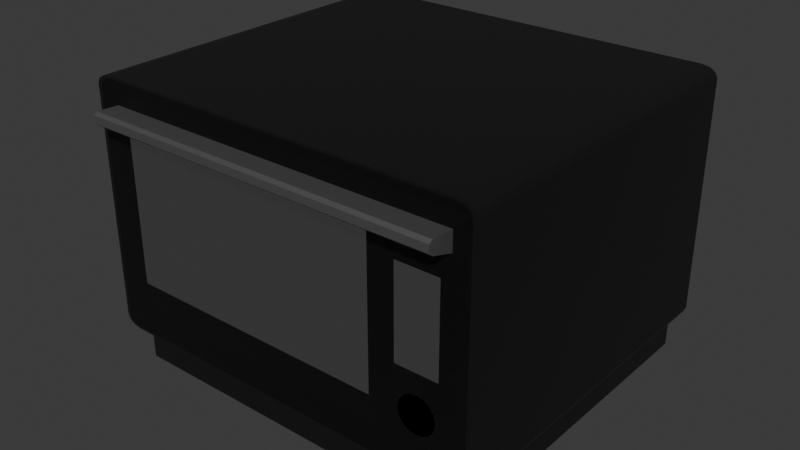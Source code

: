 # Source: microwave.blend  (saved by Blender 4.1.24; exported with 4.5.12 LTS)
import bpy
from mathutils import Matrix  # noqa: F401  (used for matrix-valued properties, if any)

bpy.ops.wm.read_factory_settings(use_empty=True)
scene = bpy.context.scene
scene.name = 'Scene'

# ---- collections
col_collection = bpy.data.collections.new('Collection'); scene.collection.children.link(col_collection)

# ---- materials (node trees are filled in below, after node groups)
mat_emboss_body = bpy.data.materials.new('emboss_body')
mat_emboss_body.alpha_threshold = 0.0
mat_emboss_body.use_transparent_shadow = False
mat_emboss_body.roughness = 0.5
mat_emboss_body.line_color = (0.0, 0.0, 0.0, 1.0)
mat_front_handle = bpy.data.materials.new('front_handle')
mat_front_handle.use_transparent_shadow = False
mat_front_panel = bpy.data.materials.new('front_panel')
mat_front_panel.use_transparent_shadow = False
mat_front_panel_glass = bpy.data.materials.new('front_panel_glass')
mat_front_panel_glass.use_transparent_shadow = False
mat_front_panel_black_glass = bpy.data.materials.new('front_panel_black_glass')
mat_front_panel_black_glass.use_transparent_shadow = False

# ---- material node trees
mat_emboss_body.use_nodes = True; mat_emboss_body.node_tree.nodes.clear()
_N = mat_emboss_body.node_tree.nodes; _L = mat_emboss_body.node_tree.links
n0 = _N.new('ShaderNodeOutputMaterial'); n0.name = 'Material Output'; n0.location = (300, 300)
n1 = _N.new('ShaderNodeBsdfPrincipled'); n1.name = 'Principled BSDF'; n1.location = (10, 300)
n1.inputs[0].default_value = (0.008585, 0.008585, 0.008585, 1.0)
n1.inputs[2].default_value = 0.3977
n1.inputs[3].default_value = 1.45
_L.new(n1.outputs[0], n0.inputs[0])
n0.is_active_output = True
mat_front_handle.use_nodes = True; mat_front_handle.node_tree.nodes.clear()
_N = mat_front_handle.node_tree.nodes; _L = mat_front_handle.node_tree.links
n0 = _N.new('ShaderNodeBsdfPrincipled'); n0.name = 'Principled BSDF'; n0.location = (10, 300)
n0.inputs[0].default_value = (0.2849, 0.2849, 0.2849, 1.0)
n0.inputs[1].default_value = 0.8705
n1 = _N.new('ShaderNodeOutputMaterial'); n1.name = 'Material Output'; n1.location = (300, 300)
_L.new(n0.outputs[0], n1.inputs[0])
n1.is_active_output = True
mat_front_panel.use_nodes = True; mat_front_panel.node_tree.nodes.clear()
_N = mat_front_panel.node_tree.nodes; _L = mat_front_panel.node_tree.links
n0 = _N.new('ShaderNodeBsdfPrincipled'); n0.name = 'Principled BSDF'; n0.location = (10, 300)
n0.inputs[2].default_value = 0.04545
n0.inputs[18].default_value = 0.8705
n1 = _N.new('ShaderNodeOutputMaterial'); n1.name = 'Material Output'; n1.location = (300, 300)
_L.new(n0.outputs[0], n1.inputs[0])
n1.is_active_output = True
mat_front_panel_glass.use_nodes = True; mat_front_panel_glass.node_tree.nodes.clear()
_N = mat_front_panel_glass.node_tree.nodes; _L = mat_front_panel_glass.node_tree.links
n0 = _N.new('ShaderNodeBsdfPrincipled'); n0.name = 'Principled BSDF'; n0.location = (10, 300)
n0.inputs[1].default_value = 0.9295
n0.inputs[2].default_value = 0.075
n0.inputs[18].default_value = 0.9182
n1 = _N.new('ShaderNodeOutputMaterial'); n1.name = 'Material Output'; n1.location = (300, 300)
_L.new(n0.outputs[0], n1.inputs[0])
n1.is_active_output = True
mat_front_panel_black_glass.use_nodes = True; mat_front_panel_black_glass.node_tree.nodes.clear()
_N = mat_front_panel_black_glass.node_tree.nodes; _L = mat_front_panel_black_glass.node_tree.links
n0 = _N.new('ShaderNodeBsdfPrincipled'); n0.name = 'Principled BSDF'; n0.location = (10, 300)
n0.inputs[0].default_value = (0.02686, 0.02686, 0.02686, 1.0)
n0.inputs[1].default_value = 0.1727
n0.inputs[2].default_value = 0.075
n0.inputs[18].default_value = 0.7886
n1 = _N.new('ShaderNodeOutputMaterial'); n1.name = 'Material Output'; n1.location = (300, 300)
_L.new(n0.outputs[0], n1.inputs[0])
n1.is_active_output = True

# ---- world
world_world = bpy.data.worlds.new('World'); scene.world = world_world
world_world.use_nodes = True; world_world.node_tree.nodes.clear()
_N = world_world.node_tree.nodes; _L = world_world.node_tree.links
n0 = _N.new('ShaderNodeOutputWorld'); n0.name = 'World Output'; n0.location = (300, 300)
n1 = _N.new('ShaderNodeBackground'); n1.name = 'Background'; n1.location = (10, 300)
n1.inputs[0].default_value = (0.05088, 0.05088, 0.05088, 1.0)
_L.new(n1.outputs[0], n0.inputs[0])
n0.is_active_output = True
world_world.color = (0.05088, 0.05088, 0.05088)
world_world.use_sun_shadow = False
world_world.sun_shadow_jitter_overblur = 0.0

# ---- meshes
me_cube = bpy.data.meshes.new('Cube')
me_cube.from_pydata([(0.2208, 0.191, 0.345), (0.24, 0.191, 0.333), (0.2304, 0.191, 0.3434), (0.2374, 0.191, 0.339), (0.24, 0.191, 0.057), (0.2208, 0.191, 0.045), (0.2374, 0.191, 0.051), (0.2304, 0.191, 0.04661), (0.2334, -0.191, 0.3316), (0.2203, -0.191, 0.3384), (0.2322, -0.191, 0.3345), (0.228, -0.191, 0.3371), (0.2203, -0.191, 0.05158), (0.2334, -0.191, 0.05835), (0.228, -0.191, 0.05288), (0.2322, -0.191, 0.05549), (-0.24, 0.191, 0.333), (-0.2208, 0.191, 0.345), (-0.2374, 0.191, 0.339), (-0.2304, 0.191, 0.3434), (-0.2208, 0.191, 0.045), (-0.24, 0.191, 0.057), (-0.2304, 0.191, 0.04661), (-0.2374, 0.191, 0.051), (-0.2203, -0.191, 0.3384), (-0.2334, -0.191, 0.3316), (-0.228, -0.191, 0.3371), (-0.2322, -0.191, 0.3345), (-0.2334, -0.191, 0.05835), (-0.2203, -0.191, 0.05158), (-0.2322, -0.191, 0.05549), (-0.228, -0.191, 0.05288), (-0.2208, 0.191, 0.0), (-0.2208, -0.191, 0.0), (0.2208, -0.191, 0.0), (0.2208, 0.191, 0.0), (0.2208, -0.2096, 0.045), (-0.2208, -0.2096, 0.045), (0.2208, -0.2096, 0.0), (-0.2208, -0.2096, 0.0), (-0.2208, -0.191, 0.045), (-0.2304, -0.191, 0.04661), (-0.2374, -0.191, 0.051), (-0.24, -0.191, 0.057), (0.2208, -0.191, 0.345), (0.2304, -0.191, 0.3434), (0.2374, -0.191, 0.339), (0.24, -0.191, 0.333), (-0.2304, -0.191, 0.3434), (-0.2208, -0.191, 0.345), (-0.2374, -0.191, 0.339), (-0.24, -0.191, 0.333), (0.2304, -0.191, 0.04661), (0.2208, -0.191, 0.045), (0.2374, -0.191, 0.051), (0.24, -0.191, 0.057), (-0.2203, 0.1706, 0.05158), (-0.228, 0.1706, 0.05288), (-0.2322, 0.1706, 0.05549), (-0.2334, 0.1706, 0.05835), (0.2203, 0.1706, 0.3384), (0.228, 0.1706, 0.3371), (0.2322, 0.1706, 0.3345), (0.2334, 0.1706, 0.3316), (-0.228, 0.1706, 0.3371), (-0.2203, 0.1706, 0.3384), (-0.2322, 0.1706, 0.3345), (-0.2334, 0.1706, 0.3316), (0.228, 0.1706, 0.05288), (0.2203, 0.1706, 0.05158), (0.2322, 0.1706, 0.05549), (0.2334, 0.1706, 0.05835)], [], [(33, 34, 38, 39), (43, 51, 16, 21), (0, 17, 49, 44), (4, 1, 47, 55), (20, 40, 41, 22), (22, 41, 42, 23), (23, 42, 43, 21), (0, 44, 45, 2), (2, 45, 46, 3), (3, 46, 47, 1), (49, 17, 19, 48), (48, 19, 18, 50), (50, 18, 16, 51), (53, 5, 7, 52), (52, 7, 6, 54), (54, 6, 4, 55), (20, 22, 23, 21, 16, 18, 19, 17, 0, 2, 3, 1, 4, 6, 7, 5), (32, 35, 34, 33), (5, 53, 34, 35), (20, 5, 35, 32), (40, 20, 32, 33), (36, 37, 39, 38), (40, 33, 39, 37), (34, 53, 36, 38), (37, 36, 53, 40), (27, 25, 67, 66), (29, 31, 41, 40), (31, 30, 42, 41), (30, 28, 43, 42), (9, 11, 45, 44), (11, 10, 46, 45), (10, 8, 47, 46), (26, 24, 49, 48), (27, 26, 48, 50), (25, 27, 50, 51), (14, 12, 53, 52), (15, 14, 52, 54), (13, 15, 54, 55), (8, 13, 55, 47), (24, 9, 44, 49), (28, 25, 51, 43), (12, 29, 40, 53), (56, 69, 68, 70, 71, 63, 62, 61, 60, 65, 64, 66, 67, 59, 58, 57), (30, 31, 57, 58), (12, 14, 68, 69), (28, 30, 58, 59), (14, 15, 70, 68), (11, 9, 60, 61), (15, 13, 71, 70), (10, 11, 61, 62), (13, 8, 63, 71), (8, 10, 62, 63), (9, 24, 65, 60), (24, 26, 64, 65), (25, 28, 59, 67), (26, 27, 66, 64), (31, 29, 56, 57), (29, 12, 69, 56)])
_uv = me_cube.uv_layers.new(name='UVMap')
_uv.uv.foreach_set('vector', [0.135, 0.75, 0.365, 0.75, 0.365, 0.75, 0.135, 0.75, 0.385, 0.0, 0.615, 0.0, 0.615, 0.25, 0.385, 0.25, 0.635, 0.5, 0.865, 0.5, 0.865, 0.75, 0.635, 0.75, 0.385, 0.5, 0.615, 0.5, 0.615, 0.75, 0.385, 0.75, 0.135, 0.5, 0.135, 0.75, 0.13, 0.75, 0.13, 0.5, 0.13, 0.5, 0.13, 0.75, 0.125, 0.75, 0.125, 0.5, 0.375, 0.25, 0.375, 0.0, 0.385, 0.0, 0.385, 0.25, 0.635, 0.5, 0.635, 0.75, 0.63, 0.75, 0.63, 0.5, 0.63, 0.5, 0.63, 0.75, 0.62, 0.75, 0.62, 0.5, 0.62, 0.5, 0.62, 0.75, 0.615, 0.75, 0.615, 0.5, 0.865, 0.75, 0.865, 0.5, 0.875, 0.5, 0.875, 0.75, 0.625, 0.0, 0.625, 0.25, 0.62, 0.25, 0.62, 0.0, 0.62, 0.0, 0.62, 0.25, 0.615, 0.25, 0.615, 0.0, 0.365, 0.75, 0.365, 0.5, 0.37, 0.5, 0.37, 0.75, 0.37, 0.75, 0.37, 0.5, 0.38, 0.5, 0.38, 0.75, 0.38, 0.75, 0.38, 0.5, 0.385, 0.5, 0.385, 0.75, 0.375, 0.26, 0.3763, 0.255, 0.38, 0.2513, 0.385, 0.25, 0.615, 0.25, 0.62, 0.2513, 0.6237, 0.255, 0.625, 0.26, 0.625, 0.49, 0.6237, 0.495, 0.62, 0.4987, 0.615, 0.5, 0.385, 0.5, 0.38, 0.4987, 0.3763, 0.495, 0.375, 0.49, 0.135, 0.5, 0.365, 0.5, 0.365, 0.75, 0.135, 0.75, 0.365, 0.5, 0.365, 0.75, 0.365, 0.75, 0.365, 0.5, 0.375, 0.26, 0.375, 0.49, 0.375, 0.49, 0.375, 0.26, 0.135, 0.75, 0.135, 0.5, 0.135, 0.5, 0.135, 0.75, 0.365, 0.75, 0.135, 0.75, 0.135, 0.75, 0.365, 0.75, 0.135, 0.75, 0.135, 0.75, 0.135, 0.75, 0.135, 0.75, 0.365, 0.75, 0.365, 0.75, 0.365, 0.75, 0.365, 0.75, 0.135, 0.75, 0.365, 0.75, 0.365, 0.75, 0.135, 0.75, 0.6921, 0.2404, 0.6624, 0.1591, 0.6624, 0.1591, 0.6921, 0.2404, 0.1849, 0.6232, 0.231, 0.4717, 0.13, 0.75, 0.135, 0.75, 0.231, 0.4717, 0.3073, 0.2404, 0.375, 0.0, 0.13, 0.75, 0.3073, 0.2404, 0.3371, 0.1591, 0.385, 0.0, 0.375, 0.0, 0.6278, 0.7477, 0.6231, 0.748, 0.63, 0.75, 0.635, 0.75, 0.6231, 0.748, 0.6185, 0.7482, 0.62, 0.75, 0.63, 0.75, 0.6185, 0.7482, 0.6154, 0.7481, 0.615, 0.75, 0.62, 0.75, 0.77, 0.4717, 0.8157, 0.6232, 0.865, 0.75, 0.875, 0.75, 0.6921, 0.2404, 0.77, 0.4717, 0.875, 0.75, 0.62, 0.0, 0.6624, 0.1591, 0.6921, 0.2404, 0.62, 0.0, 0.615, 0.0, 0.3769, 0.748, 0.3722, 0.7477, 0.365, 0.75, 0.37, 0.75, 0.3815, 0.7482, 0.3769, 0.748, 0.37, 0.75, 0.38, 0.75, 0.3846, 0.7481, 0.3815, 0.7482, 0.38, 0.75, 0.385, 0.75, 0.6154, 0.7481, 0.3846, 0.7481, 0.385, 0.75, 0.615, 0.75, 0.8157, 0.6232, 0.6278, 0.7477, 0.635, 0.75, 0.865, 0.75, 0.3371, 0.1591, 0.6624, 0.1591, 0.615, 0.0, 0.385, 0.0, 0.3722, 0.7477, 0.1849, 0.6232, 0.135, 0.75, 0.365, 0.75, 0.1849, 0.6232, 0.3722, 0.7477, 0.3769, 0.748, 0.3815, 0.7482, 0.3846, 0.7481, 0.6154, 0.7481, 0.6185, 0.7482, 0.6231, 0.748, 0.6278, 0.7477, 0.8157, 0.6232, 0.77, 0.4717, 0.6921, 0.2404, 0.6624, 0.1591, 0.3371, 0.1591, 0.3073, 0.2404, 0.231, 0.4717, 0.3073, 0.2404, 0.231, 0.4717, 0.231, 0.4717, 0.3073, 0.2404, 0.3722, 0.7477, 0.3769, 0.748, 0.3769, 0.748, 0.3722, 0.7477, 0.3371, 0.1591, 0.3073, 0.2404, 0.3073, 0.2404, 0.3371, 0.1591, 0.3769, 0.748, 0.3815, 0.7482, 0.3815, 0.7482, 0.3769, 0.748, 0.6231, 0.748, 0.6278, 0.7477, 0.6278, 0.7477, 0.6231, 0.748, 0.3815, 0.7482, 0.3846, 0.7481, 0.3846, 0.7481, 0.3815, 0.7482, 0.6185, 0.7482, 0.6231, 0.748, 0.6231, 0.748, 0.6185, 0.7482, 0.3846, 0.7481, 0.6154, 0.7481, 0.6154, 0.7481, 0.3846, 0.7481, 0.6154, 0.7481, 0.6185, 0.7482, 0.6185, 0.7482, 0.6154, 0.7481, 0.6278, 0.7477, 0.8157, 0.6232, 0.8157, 0.6232, 0.6278, 0.7477, 0.8157, 0.6232, 0.77, 0.4717, 0.77, 0.4717, 0.8157, 0.6232, 0.6624, 0.1591, 0.3371, 0.1591, 0.3371, 0.1591, 0.6624, 0.1591, 0.77, 0.4717, 0.6921, 0.2404, 0.6921, 0.2404, 0.77, 0.4717, 0.231, 0.4717, 0.1849, 0.6232, 0.1849, 0.6232, 0.231, 0.4717, 0.1849, 0.6232, 0.3722, 0.7477, 0.3722, 0.7477, 0.1849, 0.6232])
me_cube.materials.append(mat_emboss_body)
me_cube.use_mirror_vertex_groups = False
me_cube.update()
me_cube_001 = bpy.data.meshes.new('Cube.001')
me_cube_001.from_pydata([(0.6414, -0.05161, 1.477), (0.6414, -0.05161, 0.7741), (0.8517, -0.05161, 0.7741), (0.8517, -0.05161, 1.477), (-0.8234, -0.0187, 1.607), (-0.8234, -0.0187, 0.4497), (0.5135, -0.0187, 0.4497), (0.5135, -0.0187, 1.607), (1.0, -5.96e-08, 1.92), (0.92, -5.96e-08, 2.0), (0.9893, -5.96e-08, 1.96), (0.96, -5.96e-08, 1.989), (0.92, -5.96e-08, -5.96e-08), (1.0, -5.96e-08, 0.08), (0.96, -5.96e-08, 0.01072), (0.9893, -5.96e-08, 0.04), (-0.92, -5.96e-08, 2.0), (-1.0, -5.96e-08, 1.92), (-0.96, -5.96e-08, 1.989), (-0.9893, -5.96e-08, 1.96), (-1.0, -5.96e-08, 0.08), (-0.92, -5.96e-08, -5.96e-08), (-0.9893, -5.96e-08, 0.04), (-0.96, -5.96e-08, 0.01072), (-0.92, -0.1832, -5.96e-08), (-0.96, -0.1832, 0.01072), (-0.9893, -0.1832, 0.04), (-1.0, -0.1832, 0.08), (0.92, -0.1832, 2.0), (0.96, -0.1832, 1.989), (0.9893, -0.1832, 1.96), (1.0, -0.1832, 1.92), (-0.96, -0.1832, 1.989), (-0.92, -0.1832, 2.0), (-0.9893, -0.1832, 1.96), (-1.0, -0.1832, 1.92), (0.96, -0.1832, 0.01072), (0.92, -0.1832, -5.96e-08), (0.9893, -0.1832, 0.04), (1.0, -0.1832, 0.08), (0.92, -0.09744, -5.96e-08), (-0.92, -0.09744, -5.96e-08), (0.8997, -0.1832, 1.805), (-0.8785, -0.1832, 1.805), (0.8997, -0.1832, 1.658), (-0.8785, -0.1832, 1.658), (0.8997, -0.3432, 1.738), (0.8997, -0.3201, 1.713), (0.8997, -0.3192, 1.813), (0.8997, -0.3432, 1.796), (-0.8785, -0.3432, 1.796), (-0.8785, -0.3192, 1.813), (-0.8785, -0.3201, 1.713), (-0.8785, -0.3432, 1.738), (0.7485, -0.1832, 0.616), (0.7139, -0.1832, 0.605), (0.6845, -0.1832, 0.5736), (0.6649, -0.1832, 0.5266), (0.658, -0.1832, 0.4712), (0.6649, -0.1832, 0.4158), (0.6845, -0.1832, 0.3688), (0.7139, -0.1832, 0.3374), (0.7485, -0.1832, 0.3264), (0.7832, -0.1832, 0.3374), (0.8125, -0.1832, 0.3688), (0.8321, -0.1832, 0.4158), (0.839, -0.1832, 0.4712), (0.8321, -0.1832, 0.5266), (0.8125, -0.1832, 0.5736), (0.7832, -0.1832, 0.605), (0.7152, -0.1832, 0.5999), (0.7485, -0.1832, 0.6105), (0.687, -0.1832, 0.5697), (0.6681, -0.1832, 0.5245), (0.6615, -0.1832, 0.4712), (0.6681, -0.1832, 0.4179), (0.687, -0.1832, 0.3727), (0.7152, -0.1832, 0.3425), (0.7485, -0.1832, 0.3319), (0.7818, -0.1832, 0.3425), (0.8101, -0.1832, 0.3727), (0.829, -0.1832, 0.4179), (0.8356, -0.1832, 0.4712), (0.829, -0.1832, 0.5245), (0.8101, -0.1832, 0.5697), (0.7818, -0.1832, 0.5999), (0.7152, -0.1774, 0.5999), (0.7485, -0.1774, 0.6105), (0.687, -0.1774, 0.5697), (0.6681, -0.1774, 0.5245), (0.6615, -0.1774, 0.4712), (0.6681, -0.1774, 0.4179), (0.687, -0.1774, 0.3727), (0.7152, -0.1774, 0.3425), (0.7485, -0.1774, 0.3319), (0.7818, -0.1774, 0.3425), (0.8101, -0.1774, 0.3727), (0.829, -0.1774, 0.4179), (0.8356, -0.1774, 0.4712), (0.829, -0.1774, 0.5245), (0.8101, -0.1774, 0.5697), (0.7818, -0.1774, 0.5999), (-0.9026, -0.1832, 0.0189), (-0.9419, -0.1832, 0.02941), (-0.9706, -0.1832, 0.05814), (-0.9811, -0.1832, 0.09739), (0.9026, -0.1832, 1.981), (0.9419, -0.1832, 1.971), (0.9706, -0.1832, 1.942), (0.9811, -0.1832, 1.903), (-0.9419, -0.1832, 1.971), (-0.9026, -0.1832, 1.981), (-0.9706, -0.1832, 1.942), (-0.9811, -0.1832, 1.903), (0.9419, -0.1832, 0.02941), (0.9026, -0.1832, 0.0189), (0.9706, -0.1832, 0.05814), (0.9811, -0.1832, 0.09739), (0.5135, -0.1832, 1.607), (-0.8234, -0.1832, 0.4497), (0.5135, -0.1832, 0.4497), (-0.8234, -0.1832, 1.607), (0.8517, -0.1832, 0.7741), (0.8517, -0.1832, 1.477), (0.6414, -0.1832, 1.477), (0.6414, -0.1832, 0.7741)], [], [(1, 0, 3, 2), (5, 4, 7, 6), (17, 20, 27, 35), (28, 33, 111, 106), (8, 10, 30, 31), (14, 15, 38, 36), (11, 9, 28, 29), (19, 17, 35, 34), (22, 23, 25, 26), (16, 18, 32, 33), (13, 8, 31, 39), (15, 13, 39, 38), (10, 11, 29, 30), (12, 14, 36, 37), (9, 16, 33, 28), (20, 22, 26, 27), (21, 12, 37, 24), (18, 19, 34, 32), (23, 21, 24, 25), (12, 21, 41, 40), (42, 44, 45, 43), (45, 44, 47, 52), (42, 43, 51, 48), (43, 45, 52, 53, 50, 51), (49, 50, 53, 46), (48, 51, 50, 49), (52, 47, 46, 53), (44, 42, 48, 49, 46, 47), (21, 23, 22, 20, 17, 19, 18, 16, 9, 11, 10, 8, 13, 15, 14, 12, 40, 41), (55, 54, 69, 68, 67, 66, 65, 64, 63, 62, 61, 60, 59, 58, 57, 56), (80, 81, 97, 96), (65, 66, 82, 81), (58, 59, 75, 74), (66, 67, 83, 82), (59, 60, 76, 75), (67, 68, 84, 83), (60, 61, 77, 76), (68, 69, 85, 84), (61, 62, 78, 77), (54, 55, 70, 71), (69, 54, 71, 85), (62, 63, 79, 78), (55, 56, 72, 70), (63, 64, 80, 79), (56, 57, 73, 72), (64, 65, 81, 80), (57, 58, 74, 73), (86, 88, 89, 90, 91, 92, 93, 94, 95, 96, 97, 98, 99, 100, 101, 87), (73, 74, 90, 89), (81, 82, 98, 97), (74, 75, 91, 90), (82, 83, 99, 98), (75, 76, 92, 91), (83, 84, 100, 99), (76, 77, 93, 92), (84, 85, 101, 100), (77, 78, 94, 93), (71, 70, 86, 87), (85, 71, 87, 101), (78, 79, 95, 94), (70, 72, 88, 86), (79, 80, 96, 95), (72, 73, 89, 88), (118, 124, 123, 109, 108, 107, 106, 111, 110, 112, 113, 105, 119, 121), (33, 32, 110, 111), (24, 37, 115, 102), (32, 34, 112, 110), (25, 24, 102, 103), (35, 27, 105, 113), (34, 35, 113, 112), (26, 25, 103, 104), (37, 36, 114, 115), (27, 26, 104, 105), (36, 38, 116, 114), (29, 28, 106, 107), (38, 39, 117, 116), (30, 29, 107, 108), (39, 31, 109, 117), (31, 30, 108, 109), (121, 4, 5, 119), (123, 124, 125, 122), (119, 5, 6, 120), (118, 7, 4, 121), (120, 125, 124, 118), (122, 2, 3, 123), (120, 6, 7, 118), (123, 3, 0, 124), (125, 1, 2, 122), (124, 0, 1, 125), (102, 115, 114, 116, 117, 109, 123, 122, 125, 120, 119, 105, 104, 103), (121, 119, 120, 118)])
me_cube_001.polygons.foreach_set('material_index', [0, 3, 0, 0, 0, 0, 0, 0, 0, 0, 0, 0, 0, 0, 0, 0, 0, 0, 0, 0, 1, 1, 1, 1, 1, 1, 1, 1, 3, 0, 1, 1, 1, 1, 1, 1, 1, 1, 1, 1, 1, 1, 1, 1, 1, 1, 1, 0, 1, 1, 1, 1, 1, 1, 1, 1, 1, 1, 1, 1, 1, 1, 1, 4, 0, 0, 0, 0, 0, 0, 0, 0, 0, 0, 0, 0, 0, 0, 0, 0, 3, 0, 0, 4, 0, 0, 0, 0, 0, 4, 3])
_uv = me_cube_001.uv_layers.new(name='UVMap')
_uv.uv.foreach_set('vector', [0.0, 0.0, 0.0, 1.0, 1.0, 1.0, 1.0, 0.0, 0.0, 0.0, 0.0, 1.0, 1.0, 1.0, 1.0, 0.0, 0.615, 0.0, 0.385, 0.0, 0.385, 0.0, 0.615, 0.0, 0.635, 0.75, 0.865, 0.75, 0.865, 0.75, 0.635, 0.75, 0.615, 0.75, 0.62, 0.75, 0.62, 0.75, 0.615, 0.75, 0.37, 0.75, 0.38, 0.75, 0.38, 0.75, 0.37, 0.75, 0.63, 0.75, 0.635, 0.75, 0.635, 0.75, 0.63, 0.75, 0.62, 0.0, 0.615, 0.0, 0.615, 0.0, 0.62, 0.0, 0.125, 0.75, 0.13, 0.75, 0.13, 0.75, 0.125, 0.75, 0.865, 0.75, 0.875, 0.75, 0.875, 0.75, 0.865, 0.75, 0.385, 0.75, 0.615, 0.75, 0.615, 0.75, 0.385, 0.75, 0.38, 0.75, 0.385, 0.75, 0.385, 0.75, 0.38, 0.75, 0.62, 0.75, 0.63, 0.75, 0.63, 0.75, 0.62, 0.75, 0.365, 0.75, 0.37, 0.75, 0.37, 0.75, 0.365, 0.75, 0.635, 0.75, 0.865, 0.75, 0.865, 0.75, 0.635, 0.75, 0.385, 0.0, 0.375, 0.0, 0.375, 0.0, 0.385, 0.0, 0.135, 0.75, 0.365, 0.75, 0.365, 0.75, 0.135, 0.75, 0.625, 0.0, 0.62, 0.0, 0.62, 0.0, 0.625, 0.0, 0.13, 0.75, 0.135, 0.75, 0.135, 0.75, 0.13, 0.75, 0.365, 0.75, 0.135, 0.75, 0.135, 0.75, 0.365, 0.75, 0.0, 0.0, 0.0, 1.0, 1.0, 1.0, 1.0, 0.0, 1.0, 1.0, 0.0, 1.0, 0.0, 1.0, 1.0, 1.0, 0.0, 0.0, 1.0, 0.0, 1.0, 0.0, 0.0, 0.0, 1.0, 0.0, 1.0, 1.0, 1.0, 1.0, 1.0, 0.7974, 1.0, 0.2026, 1.0, 0.0, 0.0, 0.2026, 1.0, 0.2026, 1.0, 0.7974, 0.0, 0.7974, 0.0, 0.0, 1.0, 0.0, 1.0, 0.2026, 0.0, 0.2026, 1.0, 1.0, 0.0, 1.0, 0.0, 0.7974, 1.0, 0.7974, 0.0, 1.0, 0.0, 0.0, 0.0, 0.0, 0.0, 0.2026, 0.0, 0.7974, 0.0, 1.0, 0.135, 0.75, 0.13, 0.75, 0.375, 0.0, 0.385, 0.0, 0.615, 0.0, 0.62, 0.0, 0.875, 0.75, 0.865, 0.75, 0.635, 0.75, 0.63, 0.75, 0.62, 0.75, 0.615, 0.75, 0.385, 0.75, 0.38, 0.75, 0.37, 0.75, 0.365, 0.75, 0.365, 0.75, 0.135, 0.75, 0.0, 0.0, 0.0, 0.0, 0.0, 0.0, 0.0, 0.0, 0.0, 0.0, 0.0, 0.0, 0.0, 0.0, 0.0, 0.0, 0.0, 0.0, 0.0, 0.0, 0.0, 0.0, 0.0, 0.0, 0.0, 0.0, 0.0, 0.0, 0.0, 0.0, 0.0, 0.0, 0.0, 0.0, 0.0, 0.0, 0.0, 0.0, 0.0, 0.0, 0.0, 0.0, 0.0, 0.0, 0.0, 0.0, 0.0, 0.0, 0.0, 0.0, 0.0, 0.0, 0.0, 0.0, 0.0, 0.0, 0.0, 0.0, 0.0, 0.0, 0.0, 0.0, 0.0, 0.0, 0.0, 0.0, 0.0, 0.0, 0.0, 0.0, 0.0, 0.0, 0.0, 0.0, 0.0, 0.0, 0.0, 0.0, 0.0, 0.0, 0.0, 0.0, 0.0, 0.0, 0.0, 0.0, 0.0, 0.0, 0.0, 0.0, 0.0, 0.0, 0.0, 0.0, 0.0, 0.0, 0.0, 0.0, 0.0, 0.0, 0.0, 0.0, 0.0, 0.0, 0.0, 0.0, 0.0, 0.0, 0.0, 0.0, 0.0, 0.0, 0.0, 0.0, 0.0, 0.0, 0.0, 0.0, 0.0, 0.0, 0.0, 0.0, 0.0, 0.0, 0.0, 0.0, 0.0, 0.0, 0.0, 0.0, 0.0, 0.0, 0.0, 0.0, 0.0, 0.0, 0.0, 0.0, 0.0, 0.0, 0.0, 0.0, 0.0, 0.0, 0.0, 0.0, 0.0, 0.0, 0.0, 0.0, 0.0, 0.0, 0.0, 0.0, 0.0, 0.0, 0.0, 0.0, 0.0, 0.0, 0.0, 0.0, 0.0, 0.0, 0.0, 0.0, 0.0, 0.0, 0.0, 0.0, 0.0, 0.0, 0.0, 0.0, 0.0, 0.0, 0.0, 0.0, 0.0, 0.0, 0.0, 0.0, 0.0, 0.0, 0.0, 0.0, 0.0, 0.0, 0.0, 0.0, 0.0, 0.0, 0.0, 0.0, 0.0, 0.0, 0.0, 0.0, 0.0, 0.0, 0.0, 0.0, 0.0, 0.0, 0.0, 0.0, 0.0, 0.0, 0.0, 0.0, 0.0, 0.0, 0.0, 0.0, 0.0, 0.0, 0.0, 0.0, 0.0, 0.0, 0.0, 0.0, 0.0, 0.0, 0.0, 0.0, 0.0, 0.0, 0.0, 0.0, 0.0, 0.0, 0.0, 0.0, 0.0, 0.0, 0.0, 0.0, 0.0, 0.0, 0.0, 0.0, 0.0, 0.0, 0.0, 0.0, 0.0, 0.0, 0.0, 0.0, 0.0, 0.0, 0.0, 0.0, 0.0, 0.0, 0.0, 0.0, 0.0, 0.0, 0.0, 0.0, 0.0, 0.0, 0.0, 0.0, 0.0, 0.0, 0.0, 0.0, 0.0, 0.0, 0.0, 0.0, 0.0, 0.0, 0.0, 0.0, 0.0, 0.0, 0.0, 0.0, 0.0, 0.0, 0.0, 0.0, 0.0, 0.0, 0.0, 0.0, 0.0, 0.0, 0.0, 0.0, 0.0, 0.0, 0.0, 0.0, 0.0, 0.0, 0.0, 0.0, 0.0, 0.0, 0.0, 0.0, 0.0, 0.0, 0.0, 0.0, 0.0, 0.0, 0.0, 0.0, 0.0, 0.0, 0.0, 0.0, 0.0, 0.0, 0.5774, 0.8096, 0.5608, 0.7933, 0.5608, 0.7665, 0.615, 0.75, 0.62, 0.7513, 0.6237, 0.755, 0.625, 0.76, 0.625, 0.99, 0.6237, 0.995, 0.62, 0.9987, 0.615, 1.0, 0.385, 1.0, 0.4299, 0.9799, 0.5774, 0.9799, 0.865, 0.75, 0.875, 0.75, 0.875, 0.75, 0.865, 0.75, 0.135, 0.75, 0.365, 0.75, 0.365, 0.75, 0.135, 0.75, 0.625, 0.0, 0.62, 0.0, 0.62, 0.0, 0.625, 0.0, 0.13, 0.75, 0.135, 0.75, 0.135, 0.75, 0.13, 0.75, 0.615, 0.0, 0.385, 0.0, 0.385, 0.0, 0.615, 0.0, 0.62, 0.0, 0.615, 0.0, 0.615, 0.0, 0.62, 0.0, 0.125, 0.75, 0.13, 0.75, 0.13, 0.75, 0.125, 0.75, 0.365, 0.75, 0.37, 0.75, 0.37, 0.75, 0.365, 0.75, 0.385, 0.0, 0.375, 0.0, 0.375, 0.0, 0.385, 0.0, 0.37, 0.75, 0.38, 0.75, 0.38, 0.75, 0.37, 0.75, 0.63, 0.75, 0.635, 0.75, 0.635, 0.75, 0.63, 0.75, 0.38, 0.75, 0.385, 0.75, 0.385, 0.75, 0.38, 0.75, 0.62, 0.75, 0.63, 0.75, 0.63, 0.75, 0.62, 0.75, 0.385, 0.75, 0.615, 0.75, 0.615, 0.75, 0.385, 0.75, 0.615, 0.75, 0.62, 0.75, 0.62, 0.75, 0.615, 0.75, 0.0, 1.0, 0.0, 1.0, 0.0, 0.0, 0.0, 0.0, 0.0, 0.0, 0.0, 0.0, 0.0, 0.0, 0.0, 0.0, 0.0, 0.0, 0.0, 0.0, 1.0, 0.0, 1.0, 0.0, 1.0, 1.0, 1.0, 1.0, 0.0, 1.0, 0.0, 1.0, 0.0, 0.0, 0.0, 0.0, 0.0, 0.0, 0.0, 0.0, 1.0, 0.0, 1.0, 0.0, 1.0, 1.0, 1.0, 1.0, 0.0, 0.0, 0.0, 0.0, 0.0, 0.0, 0.0, 0.0, 1.0, 1.0, 1.0, 1.0, 0.0, 1.0, 0.0, 1.0, 0.0, 0.0, 0.0, 0.0, 1.0, 0.0, 1.0, 0.0, 0.0, 1.0, 0.0, 1.0, 0.0, 0.0, 0.0, 0.0, 0.0, 0.0, 0.0, 0.0, 0.0, 0.0, 0.0, 0.0, 0.0, 0.0, 0.0, 0.0, 0.0, 0.0, 0.0, 0.0, 0.0, 0.0, 0.0, 0.0, 0.0, 0.0, 0.0, 0.0, 0.0, 0.0, 0.0, 0.0, 0.0, 0.0, 0.0, 0.0, 0.0, 0.0, 0.0, 0.0])
me_cube_001.materials.append(mat_emboss_body)
me_cube_001.materials.append(mat_front_handle)
me_cube_001.materials.append(mat_front_panel)
me_cube_001.materials.append(mat_front_panel_glass)
me_cube_001.materials.append(mat_front_panel_black_glass)
me_cube_001.use_mirror_vertex_groups = False
me_cube_001.update()

# ---- objects
ob_cube = bpy.data.objects.new('Cube', me_cube)
ob_cube_001 = bpy.data.objects.new('Cube.001', me_cube_001)

# ---- transforms, parenting, visibility, modifiers, constraints
ob_cube.location = (0.0, 0.0, 0.002474)
ob_cube.lock_rotations_4d = False
ob_cube.empty_display_type = 'ARROWS'
ob_cube.lineart.crease_threshold = 0.0
ob_cube_001.parent = ob_cube
ob_cube_001.matrix_parent_inverse = Matrix(((1.0, -0.0, 0.0, -0.0), (-0.0, 1.0, -0.0, 0.0), (0.0, -0.0, 1.0, 0.195), (-0.0, 0.0, -0.0, 1.0)))
ob_cube_001.location = (0.0, -0.191, -0.15)
ob_cube_001.scale = (0.24, 0.191, 0.15)
ob_cube_001.lock_rotations_4d = False
ob_cube_001.empty_display_type = 'ARROWS'
ob_cube_001.lineart.crease_threshold = 0.0

# ---- collection membership
col_collection.objects.link(ob_cube)
col_collection.objects.link(ob_cube_001)

# ---- scene / render settings (as saved in the file)
scene.frame_start = 1; scene.frame_end = 250; scene.frame_set(1)
scene.render.engine = 'BLENDER_EEVEE_NEXT'
scene.cycles.sampling_pattern = 'TABULATED_SOBOL'
scene.eevee.ray_tracing_options.trace_max_roughness = 0.0
bpy.context.view_layer.update()

# ---- added for rendering (the .blend has no active camera and no usable light): camera, sun
cam_auto = bpy.data.cameras.new('AutoCamera')
cam_auto.lens = 50.0
cam_auto.sensor_width = 36.0
cam_auto.clip_end = 1000.0
ob_auto_camera = bpy.data.objects.new('AutoCamera', cam_auto)
scene.collection.objects.link(ob_auto_camera)
ob_auto_camera.location = (0.685989, -0.855958, 0.723766)
ob_auto_camera.rotation_euler = (1.09748, -7.21219e-08, 0.694738)
scene.camera = ob_auto_camera
light_auto_sun = bpy.data.lights.new('AutoSun', 'SUN')
light_auto_sun.energy = 3.0
light_auto_sun.angle = 0.0523599
ob_auto_sun = bpy.data.objects.new('AutoSun', light_auto_sun)
scene.collection.objects.link(ob_auto_sun)
ob_auto_sun.rotation_euler = (0.872665, 0.174533, 0.523599)
bpy.context.view_layer.update()
